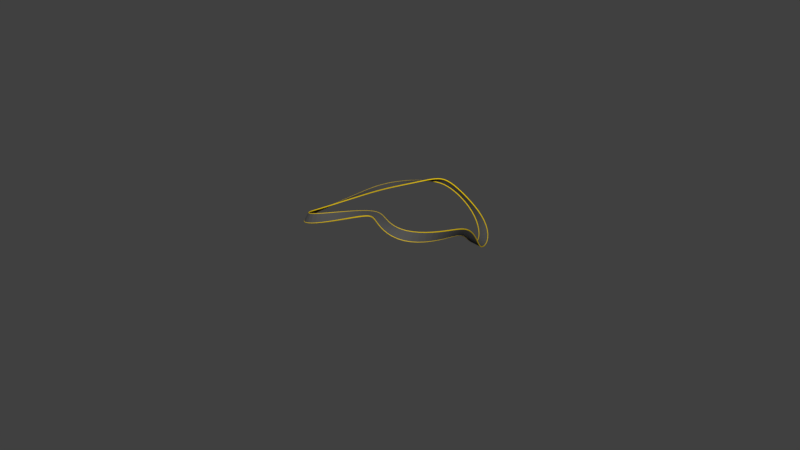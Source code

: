 # Source: CrazyTrack.blend  (saved by Blender 2.79.0; exported with 4.5.12 LTS)
import bpy
from mathutils import Matrix  # noqa: F401  (used for matrix-valued properties, if any)

bpy.ops.wm.read_factory_settings(use_empty=True)
scene = bpy.context.scene
scene.name = 'Scene'

# ---- collections
col_collection_1 = bpy.data.collections.new('Collection 1'); scene.collection.children.link(col_collection_1)

# ---- materials (node trees are filled in below, after node groups)
mat_material_001 = bpy.data.materials.new('Material.001')
mat_material_001.alpha_threshold = 0.0
mat_material_001.use_transparent_shadow = False
mat_material_001.diffuse_color = (0.8, 0.5602, 0.0, 1.0)
mat_material_001.roughness = 0.5
mat_material_002 = bpy.data.materials.new('Material.002')
mat_material_002.alpha_threshold = 0.0
mat_material_002.use_transparent_shadow = False
mat_material_002.diffuse_color = (0.08353, 0.08353, 0.08353, 1.0)
mat_material_002.roughness = 0.5
mat_material_002.specular_intensity = 0.0

# ---- material node trees

# ---- world
world_world = bpy.data.worlds.new('World'); scene.world = world_world
world_world.color = (0.05088, 0.05088, 0.05088)
world_world.use_sun_shadow = False
world_world.sun_shadow_jitter_overblur = 0.0
world_world.cycles.sampling_method = 'MANUAL'

# ---- meshes
me_cube_004 = bpy.data.meshes.new('Cube.004')
me_cube_004.from_pydata([(-0.5, -0.25, -0.5), (-0.5, -0.25, 0.5), (-0.5, 0.25, -0.5), (-0.5, 0.25, 0.5), (0.5, -0.25, -0.5), (0.5, -0.25, 0.5), (0.5, 0.25, -0.5), (0.5, 0.25, 0.5)], [], [(0, 1, 3, 2), (2, 3, 7, 6), (6, 7, 5, 4), (4, 5, 1, 0), (2, 6, 4, 0), (7, 3, 1, 5)])
_uv = me_cube_004.uv_layers.new(name='UVMap')
_uv.uv.foreach_set('vector', [0.999, 0.001001, 0.6677, 0.001001, 0.6677, 0.3323, 0.999, 0.3323, 0.3323, 0.001001, 0.001001, 0.001001, 0.001001, 0.3323, 0.3323, 0.3323, 0.3323, 0.3343, 0.001001, 0.3343, 0.001001, 0.6657, 0.3323, 0.6657, 0.6657, 0.001001, 0.3343, 0.001001, 0.3343, 0.3323, 0.6657, 0.3323, 0.6657, 0.3343, 0.3343, 0.3343, 0.3343, 0.6657, 0.6657, 0.6657, 0.3323, 0.6677, 0.001001, 0.6677, 0.001001, 0.999, 0.3323, 0.999])
me_cube_004.materials.append(mat_material_001)
me_cube_004.use_remesh_preserve_volume = False
me_cube_004.use_remesh_preserve_attributes = False
me_cube_004.use_mirror_vertex_groups = False
me_cube_004.update()
me_cube_002 = bpy.data.meshes.new('Cube.002')
me_cube_002.from_pydata([(-0.5, -0.25, -0.5), (-0.5, -0.25, 0.5), (-0.5, 0.25, -0.5), (-0.5, 0.25, 0.5), (0.5, -0.25, -0.5), (0.5, -0.25, 0.5), (0.5, 0.25, -0.5), (0.5, 0.25, 0.5)], [], [(0, 1, 3, 2), (2, 3, 7, 6), (6, 7, 5, 4), (4, 5, 1, 0), (2, 6, 4, 0), (7, 3, 1, 5)])
_uv = me_cube_002.uv_layers.new(name='UVMap')
_uv.uv.foreach_set('vector', [0.999, 0.001001, 0.6677, 0.001001, 0.6677, 0.3323, 0.999, 0.3323, 0.3323, 0.001001, 0.001001, 0.001001, 0.001001, 0.3323, 0.3323, 0.3323, 0.3323, 0.3343, 0.001001, 0.3343, 0.001001, 0.6657, 0.3323, 0.6657, 0.6657, 0.001001, 0.3343, 0.001001, 0.3343, 0.3323, 0.6657, 0.3323, 0.6657, 0.3343, 0.3343, 0.3343, 0.3343, 0.6657, 0.6657, 0.6657, 0.3323, 0.6677, 0.001001, 0.6677, 0.001001, 0.999, 0.3323, 0.999])
me_cube_002.materials.append(mat_material_001)
me_cube_002.use_remesh_preserve_volume = False
me_cube_002.use_remesh_preserve_attributes = False
me_cube_002.use_mirror_vertex_groups = False
me_cube_002.update()
me_plane = bpy.data.meshes.new('Plane')
me_plane.from_pydata([(0.5, -5.0, 3.725e-09), (0.5, 5.0, 3.725e-09), (-0.5, -5.0, 3.725e-09), (-0.5, 5.0, 3.725e-09), (0.5, -5.0, 0.1), (0.5, 5.0, 0.1), (-0.5, -5.0, 0.1), (-0.5, 5.0, 0.1)], [], [(0, 2, 3, 1), (4, 5, 7, 6), (3, 2, 6, 7), (0, 1, 5, 4), (1, 3, 7, 5), (2, 0, 4, 6)])
_uv = me_plane.uv_layers.new(name='UVMap')
_uv.uv.foreach_set('vector', [0.199, 0.1828, 0.001001, 0.1828, 0.001001, 0.9081, 0.199, 0.9081, 0.001001, 0.1808, 0.799, 0.1808, 0.799, 0.001001, 0.001001, 0.001001, 0.299, 0.999, 0.299, 0.2737, 0.201, 0.2737, 0.201, 0.999, 0.201, 0.2717, 0.999, 0.2717, 0.999, 0.1828, 0.201, 0.1828, 0.399, 0.5445, 0.399, 0.3646, 0.301, 0.3646, 0.301, 0.5445, 0.301, 0.3626, 0.499, 0.3626, 0.499, 0.2737, 0.301, 0.2737])
me_plane.materials.append(mat_material_002)
me_plane.use_remesh_preserve_volume = False
me_plane.use_remesh_preserve_attributes = False
me_plane.use_mirror_vertex_groups = False
me_plane.update()

# ---- curves / text
cu_nurbscircle = bpy.data.curves.new('NurbsCircle', 'CURVE')
cu_nurbscircle.dimensions = '3D'
_sp = cu_nurbscircle.splines.new('NURBS'); _sp.points.add(9)
_sp.points.foreach_set('co', [0.03091, -0.2591, 0.1682, 1.0, -0.498, -0.9365, 0.02543, 0.3536, -0.6195, -0.3866, -0.03004, 1.0, -0.5587, 0.2911, -0.03521, 0.6768, -0.5034, 0.631, -0.03004, 0.3536, -0.2385, 0.9296, -0.08061, 1.0, 0.3168, 1.035, -0.3727, 0.3536, 0.4418, 0.4838, -0.3929, 0.6768, 0.5963, 0.1331, 0.02324, 1.0, 0.5963, -0.9438, 0.1107, 0.3536])
_sp.points.foreach_set('tilt', [0.2511, -1.845, -0.3859, 0.1627, 0.8848, -0.8516, 0.0, -3.493, -1.442, -1.116])
_sp.order_v = 0
_sp.use_cyclic_u = True
cu_nurbscircle.use_path = True
cu_nurbscircle.use_path_clamp = True
cu_nurbscircle.bevel_resolution = 0
cu_nurbscircle.fill_mode = 'HALF'

# ---- objects
ob_nurbscircle = bpy.data.objects.new('NurbsCircle', cu_nurbscircle)
ob_cube_001 = bpy.data.objects.new('Cube.001', me_cube_004)
ob_cube = bpy.data.objects.new('Cube', me_cube_002)
ob_plane = bpy.data.objects.new('Plane', me_plane)

# ---- transforms, parenting, visibility, modifiers, constraints
ob_nurbscircle.location = (2.411, 2.839, 0.1651)
ob_nurbscircle.scale = (125.0, 125.0, 125.0)
ob_nurbscircle.hide_viewport = True
ob_nurbscircle.lineart.crease_threshold = 0.0
ob_cube_001.location = (0.0, -4.915, -0.2986)
ob_cube_001.lineart.crease_threshold = 0.0
_m = ob_cube_001.modifiers.new('Array', 'ARRAY')
_m.fit_type = 'FIT_CURVE'
_m.curve = ob_nurbscircle
_m.constant_offset_displace = (0.0, 0.0, 0.0)
_m = ob_cube_001.modifiers.new('Curve', 'CURVE')
_m.object = ob_nurbscircle
ob_cube.location = (0.0, 5.11, -0.2986)
ob_cube.lineart.crease_threshold = 0.0
_m = ob_cube.modifiers.new('Array', 'ARRAY')
_m.fit_type = 'FIT_CURVE'
_m.curve = ob_nurbscircle
_m.constant_offset_displace = (0.0, 0.0, 0.0)
_m = ob_cube.modifiers.new('Curve', 'CURVE')
_m.object = ob_nurbscircle
ob_plane.location = (0.0, 0.0, 0.0)
ob_plane.lineart.crease_threshold = 0.0
_m = ob_plane.modifiers.new('Array', 'ARRAY')
_m.fit_type = 'FIT_CURVE'
_m.curve = ob_nurbscircle
_m.constant_offset_displace = (0.0, 0.0, 0.0)
_m.use_merge_vertices = True
_m = ob_plane.modifiers.new('Curve', 'CURVE')
_m.object = ob_nurbscircle

# ---- collection membership
col_collection_1.objects.link(ob_nurbscircle)
col_collection_1.objects.link(ob_cube_001)
col_collection_1.objects.link(ob_cube)
col_collection_1.objects.link(ob_plane)

# ---- scene / render settings (as saved in the file)
scene.frame_start = 1; scene.frame_end = 250; scene.frame_set(164)
scene.render.engine = 'BLENDER_EEVEE_NEXT'
scene.render.resolution_percentage = 50
scene.render.dither_intensity = 0.0
scene.cycles.use_denoising = False
scene.cycles.samples = 128
scene.cycles.sampling_pattern = 'TABULATED_SOBOL'
scene.cycles.use_adaptive_sampling = False
scene.cycles.use_light_tree = False
scene.cycles.blur_glossy = 0.0
scene.cycles.sample_clamp_indirect = 0.0
scene.view_settings.view_transform = 'Standard'
bpy.context.view_layer.update()

# ---- added for rendering (the .blend has no active camera and no usable light): camera, sun
cam_auto = bpy.data.cameras.new('AutoCamera')
cam_auto.lens = 50.0
cam_auto.sensor_width = 36.0
cam_auto.clip_end = 11611.6
ob_auto_camera = bpy.data.objects.new('AutoCamera', cam_auto)
scene.collection.objects.link(ob_auto_camera)
ob_auto_camera.location = (662.597, -785.443, 515.426)
ob_auto_camera.rotation_euler = (1.09748, -7.21219e-08, 0.694738)
scene.camera = ob_auto_camera
light_auto_sun = bpy.data.lights.new('AutoSun', 'SUN')
light_auto_sun.energy = 3.0
light_auto_sun.angle = 0.0523599
ob_auto_sun = bpy.data.objects.new('AutoSun', light_auto_sun)
scene.collection.objects.link(ob_auto_sun)
ob_auto_sun.rotation_euler = (0.872665, 0.174533, 0.523599)
bpy.context.view_layer.update()
